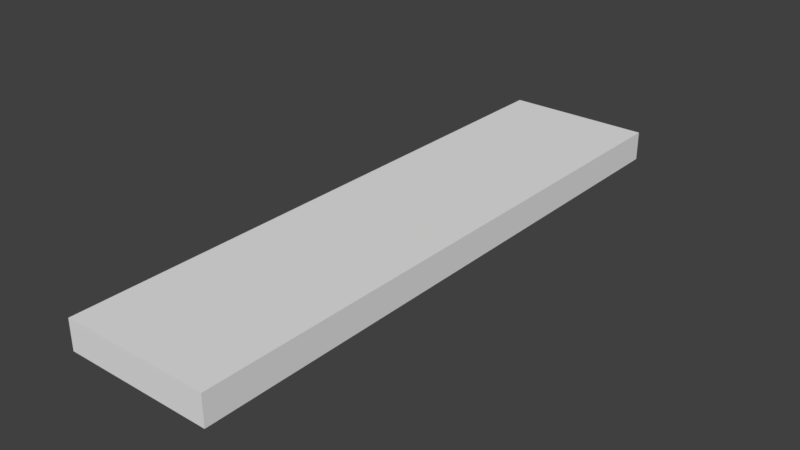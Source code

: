 # Source: shelf.blend  (saved by Blender 2.79.0; exported with 4.5.12 LTS)
import bpy
from mathutils import Matrix  # noqa: F401  (used for matrix-valued properties, if any)

bpy.ops.wm.read_factory_settings(use_empty=True)
scene = bpy.context.scene
scene.name = 'Scene'

# ---- collections
col_collection_1 = bpy.data.collections.new('Collection 1'); scene.collection.children.link(col_collection_1)

# ---- materials (node trees are filled in below, after node groups)
mat_material = bpy.data.materials.new('Material')
mat_material.alpha_threshold = 0.0
mat_material.use_transparent_shadow = False
mat_material.roughness = 0.5
mat_material.line_color = (0.0, 0.0, 0.0, 1.0)

# ---- material node trees

# ---- world
world_world = bpy.data.worlds.new('World'); scene.world = world_world
world_world.color = (0.05088, 0.05088, 0.05088)
world_world.use_sun_shadow = False
world_world.sun_shadow_jitter_overblur = 0.0
world_world.cycles.sampling_method = 'MANUAL'

# ---- meshes
me_cube = bpy.data.meshes.new('Cube')
me_cube.from_pydata([(0.5, 2.0, 0.0), (0.5, -2.0, 0.0), (-0.5, -2.0, 0.0), (-0.5, 2.0, 0.0), (0.5, 2.0, 0.2), (0.5, -2.0, 0.2), (-0.5, -2.0, 0.2), (-0.5, 2.0, 0.2)], [], [(0, 1, 2, 3), (4, 7, 6, 5), (0, 4, 5, 1), (1, 5, 6, 2), (2, 6, 7, 3), (4, 0, 3, 7)])
_k = set([(0, 1), (0, 3), (0, 4), (1, 2), (1, 5), (2, 3), (2, 6), (3, 7), (4, 5), (4, 7), (5, 6), (6, 7)])
me_cube.attributes.new('sharp_edge', 'BOOLEAN', 'EDGE').data.foreach_set('value', [ (min(e.vertices), max(e.vertices)) in _k for e in me_cube.edges])
_uv = me_cube.uv_layers.new(name='UVMap')
_uv.uv.foreach_set('vector', [0.9555, 0.6294, 0.04661, 0.6294, 0.04661, 0.4021, 0.9555, 0.4021, 0.9347, 0.08305, 0.9347, 0.2973, 0.07773, 0.2973, 0.07773, 0.08305, 0.9347, 0.0402, 0.9347, 0.08305, 0.07773, 0.08305, 0.07773, 0.0402, 0.03488, 0.08305, 0.07773, 0.08305, 0.07773, 0.2973, 0.03488, 0.2973, 0.07773, 0.3401, 0.07773, 0.2973, 0.9347, 0.2973, 0.9347, 0.3401, 0.9347, 0.08305, 0.9775, 0.08305, 0.9775, 0.2973, 0.9347, 0.2973])
me_cube.materials.append(mat_material)
me_cube.use_remesh_preserve_volume = False
me_cube.use_remesh_preserve_attributes = False
me_cube.use_mirror_vertex_groups = False
me_cube.update()

# ---- objects
ob_shelf = bpy.data.objects.new('Shelf', me_cube)

# ---- transforms, parenting, visibility, modifiers, constraints
ob_shelf.location = (0.0, 0.0, 0.0)
ob_shelf.lock_rotations_4d = False
ob_shelf.empty_display_type = 'ARROWS'
ob_shelf.lineart.crease_threshold = 0.0

# ---- collection membership
col_collection_1.objects.link(ob_shelf)

# ---- scene / render settings (as saved in the file)
scene.frame_start = 1; scene.frame_end = 250; scene.frame_set(1)
scene.render.engine = 'BLENDER_EEVEE_NEXT'
scene.render.resolution_percentage = 50
scene.render.dither_intensity = 0.0
scene.cycles.use_denoising = False
scene.cycles.samples = 128
scene.cycles.sampling_pattern = 'TABULATED_SOBOL'
scene.cycles.use_adaptive_sampling = False
scene.cycles.use_light_tree = False
scene.cycles.blur_glossy = 0.0
scene.cycles.sample_clamp_indirect = 0.0
scene.view_settings.view_transform = 'Standard'
bpy.context.view_layer.update()

# ---- added for rendering (the .blend has no active camera and no usable light): camera, sun
cam_auto = bpy.data.cameras.new('AutoCamera')
cam_auto.lens = 50.0
cam_auto.sensor_width = 36.0
cam_auto.clip_end = 1000.0
ob_auto_camera = bpy.data.objects.new('AutoCamera', cam_auto)
scene.collection.objects.link(ob_auto_camera)
ob_auto_camera.location = (3.81929, -4.58314, 3.15543)
ob_auto_camera.rotation_euler = (1.09748, -7.21219e-08, 0.694738)
scene.camera = ob_auto_camera
light_auto_sun = bpy.data.lights.new('AutoSun', 'SUN')
light_auto_sun.energy = 3.0
light_auto_sun.angle = 0.0523599
ob_auto_sun = bpy.data.objects.new('AutoSun', light_auto_sun)
scene.collection.objects.link(ob_auto_sun)
ob_auto_sun.rotation_euler = (0.872665, 0.174533, 0.523599)
bpy.context.view_layer.update()
